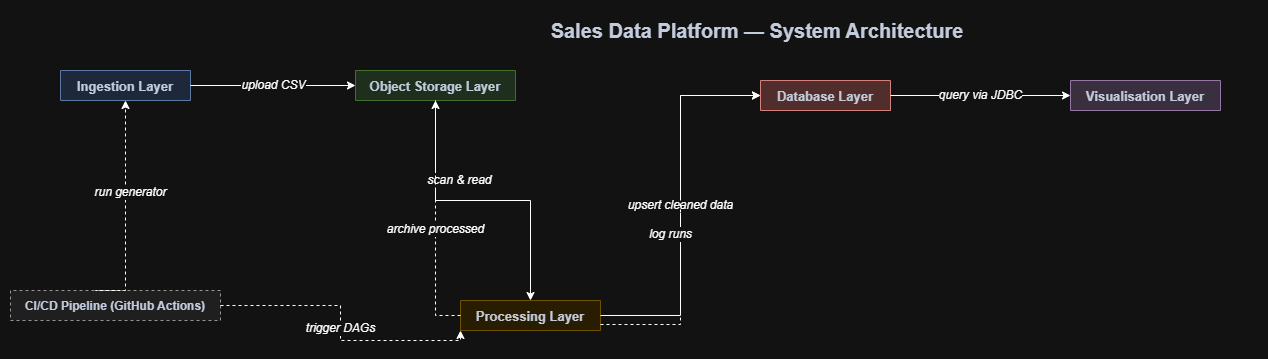

The diagram above was exported from draw.io. Its source (the exported page's mxGraphModel, read from the mxfile embedded in the PNG):
<mxGraphModel dx="1624" dy="814" grid="1" gridSize="10" guides="1" tooltips="1" connect="1" arrows="1" fold="1" page="1" pageScale="1" pageWidth="850" pageHeight="1100" math="0" shadow="0">
  <root>
    <mxCell id="0" />
    <mxCell id="1" parent="0" />
    <mxCell id="2nBxK5SF_WkDJOHKGngO-1" parent="1" style="text;html=1;strokeColor=none;fillColor=none;align=center;verticalAlign=middle;whiteSpace=wrap;rounded=0;fontSize=20;fontStyle=1;fontColor=#1e293b;" value="Sales Data Platform — System Architecture" vertex="1">
      <mxGeometry height="40" width="1000" x="327" y="30" as="geometry" />
    </mxCell>
    <mxCell id="2nBxK5SF_WkDJOHKGngO-2" collapsed="1" parent="1" style="swimlane;startSize=30;fillColor=#dae8fc;strokeColor=#6c8ebf;fontStyle=1;fontSize=13;fontColor=#1e293b;rounded=1;arcSize=5;" value="Ingestion Layer" vertex="1">
      <mxGeometry height="30" width="130" x="130" y="90" as="geometry">
        <mxRectangle height="280" width="260" x="60" y="100" as="alternateBounds" />
      </mxGeometry>
    </mxCell>
    <mxCell id="2nBxK5SF_WkDJOHKGngO-3" parent="2nBxK5SF_WkDJOHKGngO-2" style="rounded=1;whiteSpace=wrap;html=1;fillColor=#dae8fc;strokeColor=#6c8ebf;fontSize=12;fontStyle=1;" value="Data Generator&#10;(Python + Faker)" vertex="1">
      <mxGeometry height="60" width="200" x="30" y="50" as="geometry" />
    </mxCell>
    <mxCell id="2nBxK5SF_WkDJOHKGngO-4" parent="2nBxK5SF_WkDJOHKGngO-2" style="text;html=1;strokeColor=none;fillColor=none;align=left;verticalAlign=top;whiteSpace=wrap;fontSize=11;" value="• Generates synthetic sales CSVs&#10;• Timestamped unique filenames&#10;• ~2,300 records / 13 files per run" vertex="1">
      <mxGeometry height="70" width="220" x="20" y="120" as="geometry" />
    </mxCell>
    <mxCell id="2nBxK5SF_WkDJOHKGngO-5" parent="2nBxK5SF_WkDJOHKGngO-2" style="shape=cylinder3;whiteSpace=wrap;html=1;boundedLbl=1;backgroundOutline=1;size=10;fillColor=#dae8fc;strokeColor=#6c8ebf;fontSize=11;" value="CSV Files" vertex="1">
      <mxGeometry height="60" width="100" x="80" y="200" as="geometry" />
    </mxCell>
    <mxCell id="2nBxK5SF_WkDJOHKGngO-6" edge="1" parent="2nBxK5SF_WkDJOHKGngO-2" source="2nBxK5SF_WkDJOHKGngO-3" style="edgeStyle=orthogonalEdgeStyle;rounded=0;orthogonalLoop=1;jettySize=auto;exitX=0.5;exitY=1;exitDx=0;exitDy=0;entryX=0.5;entryY=0;entryDx=0;entryDy=0;" target="2nBxK5SF_WkDJOHKGngO-5">
      <mxGeometry relative="1" as="geometry" />
    </mxCell>
    <mxCell id="2nBxK5SF_WkDJOHKGngO-7" collapsed="1" parent="1" style="swimlane;startSize=30;fillColor=#d5e8d4;strokeColor=#82b366;fontStyle=1;fontSize=13;fontColor=#1e293b;rounded=1;arcSize=5;" value="Object Storage Layer" vertex="1">
      <mxGeometry height="30" width="160" x="425" y="90" as="geometry">
        <mxRectangle height="280" width="280" x="400" y="100" as="alternateBounds" />
      </mxGeometry>
    </mxCell>
    <mxCell id="2nBxK5SF_WkDJOHKGngO-8" parent="2nBxK5SF_WkDJOHKGngO-7" style="rounded=1;whiteSpace=wrap;html=1;fillColor=#d5e8d4;strokeColor=#82b366;fontSize=12;fontStyle=1;" value="MinIO&#10;(S3-Compatible)" vertex="1">
      <mxGeometry height="60" width="200" x="40" y="50" as="geometry" />
    </mxCell>
    <mxCell id="2nBxK5SF_WkDJOHKGngO-9" parent="2nBxK5SF_WkDJOHKGngO-7" style="shape=cylinder3;whiteSpace=wrap;html=1;boundedLbl=1;backgroundOutline=1;size=10;fillColor=#d5e8d4;strokeColor=#82b366;fontSize=11;" value="sales-data/raw/" vertex="1">
      <mxGeometry height="60" width="110" x="20" y="140" as="geometry" />
    </mxCell>
    <mxCell id="2nBxK5SF_WkDJOHKGngO-10" parent="2nBxK5SF_WkDJOHKGngO-7" style="shape=cylinder3;whiteSpace=wrap;html=1;boundedLbl=1;backgroundOutline=1;size=10;fillColor=#d5e8d4;strokeColor=#82b366;fontSize=11;" value="processed-data/&#10;archive/" vertex="1">
      <mxGeometry height="60" width="110" x="150" y="140" as="geometry" />
    </mxCell>
    <mxCell id="2nBxK5SF_WkDJOHKGngO-11" parent="2nBxK5SF_WkDJOHKGngO-7" style="text;html=1;strokeColor=none;fillColor=none;align=center;fontSize=11;fontStyle=2;" value="API: 9000  |  Console: 9001" vertex="1">
      <mxGeometry height="30" width="240" x="20" y="230" as="geometry" />
    </mxCell>
    <mxCell id="2nBxK5SF_WkDJOHKGngO-12" collapsed="1" parent="1" style="swimlane;startSize=30;fillColor=#fff2cc;strokeColor=#d6b656;fontStyle=1;fontSize=13;fontColor=#1e293b;rounded=1;arcSize=5;" value="Processing Layer" vertex="1">
      <mxGeometry height="30" width="140" x="530" y="320" as="geometry">
        <mxRectangle height="380" width="280" x="400" y="430" as="alternateBounds" />
      </mxGeometry>
    </mxCell>
    <mxCell id="2nBxK5SF_WkDJOHKGngO-13" parent="2nBxK5SF_WkDJOHKGngO-12" style="rounded=1;whiteSpace=wrap;html=1;fillColor=#fff2cc;strokeColor=#d6b656;fontSize=12;fontStyle=1;" value="Apache Airflow 2.8&#10;(Orchestrator)" vertex="1">
      <mxGeometry height="60" width="200" x="40" y="40" as="geometry" />
    </mxCell>
    <mxCell id="2nBxK5SF_WkDJOHKGngO-14" parent="2nBxK5SF_WkDJOHKGngO-12" style="rounded=1;whiteSpace=wrap;html=1;fillColor=#fffacd;strokeColor=#d6b656;fontSize=11;fontStyle=1;" value="sales_pipeline DAG" vertex="1">
      <mxGeometry height="30" width="240" x="20" y="120" as="geometry" />
    </mxCell>
    <mxCell id="2nBxK5SF_WkDJOHKGngO-15" parent="2nBxK5SF_WkDJOHKGngO-12" style="rounded=1;whiteSpace=wrap;html=1;fillColor=#ffffff;strokeColor=#d6b656;fontSize=11;" value="① list_new_files" vertex="1">
      <mxGeometry height="30" width="200" x="40" y="160" as="geometry" />
    </mxCell>
    <mxCell id="2nBxK5SF_WkDJOHKGngO-16" parent="2nBxK5SF_WkDJOHKGngO-12" style="rounded=1;whiteSpace=wrap;html=1;fillColor=#ffffff;strokeColor=#d6b656;fontSize=11;" value="② validate_files" vertex="1">
      <mxGeometry height="30" width="200" x="40" y="195" as="geometry" />
    </mxCell>
    <mxCell id="2nBxK5SF_WkDJOHKGngO-17" parent="2nBxK5SF_WkDJOHKGngO-12" style="rounded=1;whiteSpace=wrap;html=1;fillColor=#ffffff;strokeColor=#d6b656;fontSize=11;" value="③ process_and_load" vertex="1">
      <mxGeometry height="30" width="200" x="40" y="230" as="geometry" />
    </mxCell>
    <mxCell id="2nBxK5SF_WkDJOHKGngO-18" parent="2nBxK5SF_WkDJOHKGngO-12" style="rounded=1;whiteSpace=wrap;html=1;fillColor=#ffffff;strokeColor=#d6b656;fontSize=11;" value="④ refresh_materialized_views" vertex="1">
      <mxGeometry height="30" width="200" x="40" y="265" as="geometry" />
    </mxCell>
    <mxCell id="2nBxK5SF_WkDJOHKGngO-19" parent="2nBxK5SF_WkDJOHKGngO-12" style="rounded=1;whiteSpace=wrap;html=1;fillColor=#ffffff;strokeColor=#d6b656;fontSize=11;" value="⑤ archive_files" vertex="1">
      <mxGeometry height="30" width="200" x="40" y="300" as="geometry" />
    </mxCell>
    <mxCell id="2nBxK5SF_WkDJOHKGngO-20" parent="2nBxK5SF_WkDJOHKGngO-12" style="rounded=1;whiteSpace=wrap;html=1;fillColor=#ffffff;strokeColor=#d6b656;fontSize=11;" value="⑥ log_runs" vertex="1">
      <mxGeometry height="30" width="200" x="40" y="335" as="geometry" />
    </mxCell>
    <mxCell id="2nBxK5SF_WkDJOHKGngO-21" collapsed="1" parent="1" style="swimlane;startSize=30;fillColor=#f8cecc;strokeColor=#b85450;fontStyle=1;fontSize=13;fontColor=#1e293b;rounded=1;arcSize=5;" value="Database Layer" vertex="1">
      <mxGeometry height="30" width="130" x="830" y="100" as="geometry">
        <mxRectangle height="430" width="300" x="760" y="100" as="alternateBounds" />
      </mxGeometry>
    </mxCell>
    <mxCell id="2nBxK5SF_WkDJOHKGngO-22" parent="2nBxK5SF_WkDJOHKGngO-21" style="rounded=1;whiteSpace=wrap;html=1;fillColor=#f8cecc;strokeColor=#b85450;fontSize=12;fontStyle=1;" value="PostgreSQL 15&#10;(Data Warehouse)" vertex="1">
      <mxGeometry height="60" width="200" x="50" y="45" as="geometry" />
    </mxCell>
    <mxCell id="2nBxK5SF_WkDJOHKGngO-23" parent="2nBxK5SF_WkDJOHKGngO-21" style="shape=table;startSize=30;container=1;collapsible=1;childLayout=tableLayout;fixedRows=1;rowLines=0;fontStyle=1;align=center;resizeLast=1;fillColor=#f8cecc;strokeColor=#b85450;fontSize=11;" value="fact_sales" vertex="1">
      <mxGeometry height="120" width="120" x="20" y="130" as="geometry" />
    </mxCell>
    <mxCell id="2nBxK5SF_WkDJOHKGngO-24" parent="2nBxK5SF_WkDJOHKGngO-23" style="shape=tableRow;horizontal=0;startSize=0;swimlaneHead=0;swimlaneBody=0;fillColor=none;collapsible=0;dropTarget=0;points=[[0,0.5],[1,0.5]];portConstraint=eastwest;fontSize=11;top=0;left=0;right=0;bottom=1;" value="" vertex="1">
      <mxGeometry height="20" width="120" y="30" as="geometry" />
    </mxCell>
    <mxCell id="2nBxK5SF_WkDJOHKGngO-25" parent="2nBxK5SF_WkDJOHKGngO-24" style="shape=partialRectangle;connectable=0;fillColor=none;top=0;left=0;bottom=0;right=0;fontStyle=1;overflow=hidden;" value="PK sale_id" vertex="1">
      <mxGeometry height="20" width="120" as="geometry" />
    </mxCell>
    <mxCell id="2nBxK5SF_WkDJOHKGngO-26" parent="2nBxK5SF_WkDJOHKGngO-23" style="shape=tableRow;horizontal=0;startSize=0;swimlaneHead=0;swimlaneBody=0;fillColor=none;collapsible=0;dropTarget=0;points=[[0,0.5],[1,0.5]];portConstraint=eastwest;fontSize=11;top=0;left=0;right=0;bottom=1;" value="" vertex="1">
      <mxGeometry height="20" width="120" y="50" as="geometry" />
    </mxCell>
    <mxCell id="2nBxK5SF_WkDJOHKGngO-27" parent="2nBxK5SF_WkDJOHKGngO-26" style="shape=partialRectangle;connectable=0;fillColor=none;top=0;left=0;bottom=0;right=0;overflow=hidden;" value="order_id" vertex="1">
      <mxGeometry height="20" width="120" as="geometry" />
    </mxCell>
    <mxCell id="2nBxK5SF_WkDJOHKGngO-28" parent="2nBxK5SF_WkDJOHKGngO-23" style="shape=tableRow;horizontal=0;startSize=0;swimlaneHead=0;swimlaneBody=0;fillColor=none;collapsible=0;dropTarget=0;points=[[0,0.5],[1,0.5]];portConstraint=eastwest;fontSize=11;top=0;left=0;right=0;bottom=1;" value="" vertex="1">
      <mxGeometry height="20" width="120" y="70" as="geometry" />
    </mxCell>
    <mxCell id="2nBxK5SF_WkDJOHKGngO-29" parent="2nBxK5SF_WkDJOHKGngO-28" style="shape=partialRectangle;connectable=0;fillColor=none;top=0;left=0;bottom=0;right=0;overflow=hidden;" value="FK customer_id" vertex="1">
      <mxGeometry height="20" width="120" as="geometry" />
    </mxCell>
    <mxCell id="2nBxK5SF_WkDJOHKGngO-30" parent="2nBxK5SF_WkDJOHKGngO-23" style="shape=tableRow;horizontal=0;startSize=0;swimlaneHead=0;swimlaneBody=0;fillColor=none;collapsible=0;dropTarget=0;points=[[0,0.5],[1,0.5]];portConstraint=eastwest;fontSize=11;top=0;left=0;right=0;bottom=0;" value="" vertex="1">
      <mxGeometry height="20" width="120" y="90" as="geometry" />
    </mxCell>
    <mxCell id="2nBxK5SF_WkDJOHKGngO-31" parent="2nBxK5SF_WkDJOHKGngO-30" style="shape=partialRectangle;connectable=0;fillColor=none;top=0;left=0;bottom=0;right=0;overflow=hidden;" value="FK product_id" vertex="1">
      <mxGeometry height="20" width="120" as="geometry" />
    </mxCell>
    <mxCell id="2nBxK5SF_WkDJOHKGngO-32" parent="2nBxK5SF_WkDJOHKGngO-21" style="rounded=1;whiteSpace=wrap;html=1;fillColor=#f8cecc;strokeColor=#b85450;fontSize=11;" value="dim_products" vertex="1">
      <mxGeometry height="50" width="120" x="160" y="130" as="geometry" />
    </mxCell>
    <mxCell id="2nBxK5SF_WkDJOHKGngO-33" parent="2nBxK5SF_WkDJOHKGngO-21" style="rounded=1;whiteSpace=wrap;html=1;fillColor=#f8cecc;strokeColor=#b85450;fontSize=11;" value="dim_customers" vertex="1">
      <mxGeometry height="50" width="120" x="160" y="195" as="geometry" />
    </mxCell>
    <mxCell id="2nBxK5SF_WkDJOHKGngO-34" parent="2nBxK5SF_WkDJOHKGngO-21" style="rounded=1;whiteSpace=wrap;html=1;fillColor=#f8d7da;strokeColor=#b85450;fontSize=11;fontStyle=2;" value="mv_monthly_sales&#10;(Materialised View)" vertex="1">
      <mxGeometry height="50" width="120" x="20" y="275" as="geometry" />
    </mxCell>
    <mxCell id="2nBxK5SF_WkDJOHKGngO-35" parent="2nBxK5SF_WkDJOHKGngO-21" style="rounded=1;whiteSpace=wrap;html=1;fillColor=#f8d7da;strokeColor=#b85450;fontSize=11;fontStyle=2;" value="v_product_performance&#10;(View)" vertex="1">
      <mxGeometry height="50" width="125" x="155" y="275" as="geometry" />
    </mxCell>
    <mxCell id="2nBxK5SF_WkDJOHKGngO-36" parent="2nBxK5SF_WkDJOHKGngO-21" style="rounded=1;whiteSpace=wrap;html=1;fillColor=#f8cecc;strokeColor=#b85450;fontSize=11;" value="pipeline_runs&#10;(Audit Log)" vertex="1">
      <mxGeometry height="50" width="140" x="80" y="345" as="geometry" />
    </mxCell>
    <mxCell id="2nBxK5SF_WkDJOHKGngO-37" parent="2nBxK5SF_WkDJOHKGngO-21" style="text;html=1;strokeColor=none;fillColor=none;align=center;fontSize=11;fontStyle=2;" value="Port: 5432" vertex="1">
      <mxGeometry height="20" width="100" x="100" y="400" as="geometry" />
    </mxCell>
    <mxCell id="2nBxK5SF_WkDJOHKGngO-38" collapsed="1" parent="1" style="swimlane;startSize=30;fillColor=#e1d5e7;strokeColor=#9673a6;fontStyle=1;fontSize=13;fontColor=#1e293b;rounded=1;arcSize=5;" value="Visualisation Layer" vertex="1">
      <mxGeometry height="30" width="150" x="1140" y="100" as="geometry">
        <mxRectangle height="430" width="280" x="1140" y="100" as="alternateBounds" />
      </mxGeometry>
    </mxCell>
    <mxCell id="2nBxK5SF_WkDJOHKGngO-39" parent="2nBxK5SF_WkDJOHKGngO-38" style="rounded=1;whiteSpace=wrap;html=1;fillColor=#e1d5e7;strokeColor=#9673a6;fontSize=12;fontStyle=1;" value="Metabase&#10;(BI &amp; Dashboards)" vertex="1">
      <mxGeometry height="60" width="200" x="40" y="45" as="geometry" />
    </mxCell>
    <mxCell id="2nBxK5SF_WkDJOHKGngO-40" parent="2nBxK5SF_WkDJOHKGngO-38" style="rounded=1;whiteSpace=wrap;html=1;fillColor=#d8c4e8;strokeColor=#9673a6;fontSize=11;fontStyle=1;" value="Models (Reusable)" vertex="1">
      <mxGeometry height="30" width="240" x="20" y="120" as="geometry" />
    </mxCell>
    <mxCell id="2nBxK5SF_WkDJOHKGngO-41" parent="2nBxK5SF_WkDJOHKGngO-38" style="rounded=1;whiteSpace=wrap;html=1;fillColor=#fff;strokeColor=#9673a6;fontSize=10;" value="Sales Core" vertex="1">
      <mxGeometry height="25" width="110" x="20" y="158" as="geometry" />
    </mxCell>
    <mxCell id="2nBxK5SF_WkDJOHKGngO-42" parent="2nBxK5SF_WkDJOHKGngO-38" style="rounded=1;whiteSpace=wrap;html=1;fillColor=#fff;strokeColor=#9673a6;fontSize=10;" value="Monthly Revenue" vertex="1">
      <mxGeometry height="25" width="115" x="145" y="158" as="geometry" />
    </mxCell>
    <mxCell id="2nBxK5SF_WkDJOHKGngO-43" parent="2nBxK5SF_WkDJOHKGngO-38" style="rounded=1;whiteSpace=wrap;html=1;fillColor=#fff;strokeColor=#9673a6;fontSize=10;" value="Product Performance" vertex="1">
      <mxGeometry height="25" width="110" x="20" y="188" as="geometry" />
    </mxCell>
    <mxCell id="2nBxK5SF_WkDJOHKGngO-44" parent="2nBxK5SF_WkDJOHKGngO-38" style="rounded=1;whiteSpace=wrap;html=1;fillColor=#fff;strokeColor=#9673a6;fontSize=10;" value="Regional Performance" vertex="1">
      <mxGeometry height="25" width="115" x="145" y="188" as="geometry" />
    </mxCell>
    <mxCell id="2nBxK5SF_WkDJOHKGngO-45" parent="2nBxK5SF_WkDJOHKGngO-38" style="rounded=1;whiteSpace=wrap;html=1;fillColor=#d8c4e8;strokeColor=#9673a6;fontSize=11;fontStyle=1;" value="Dashboards" vertex="1">
      <mxGeometry height="30" width="240" x="20" y="230" as="geometry" />
    </mxCell>
    <mxCell id="2nBxK5SF_WkDJOHKGngO-46" parent="2nBxK5SF_WkDJOHKGngO-38" style="rounded=1;whiteSpace=wrap;html=1;fillColor=#fff;strokeColor=#9673a6;fontSize=10;" value="📊 Sales Overview" vertex="1">
      <mxGeometry height="25" width="110" x="20" y="268" as="geometry" />
    </mxCell>
    <mxCell id="2nBxK5SF_WkDJOHKGngO-47" parent="2nBxK5SF_WkDJOHKGngO-38" style="rounded=1;whiteSpace=wrap;html=1;fillColor=#fff;strokeColor=#9673a6;fontSize=10;" value="🏆 Product Performance" vertex="1">
      <mxGeometry height="25" width="115" x="145" y="268" as="geometry" />
    </mxCell>
    <mxCell id="2nBxK5SF_WkDJOHKGngO-48" parent="2nBxK5SF_WkDJOHKGngO-38" style="rounded=1;whiteSpace=wrap;html=1;fillColor=#fff;strokeColor=#9673a6;fontSize=10;" value="📍 Regional Performance" vertex="1">
      <mxGeometry height="25" width="110" x="20" y="298" as="geometry" />
    </mxCell>
    <mxCell id="2nBxK5SF_WkDJOHKGngO-49" parent="2nBxK5SF_WkDJOHKGngO-38" style="rounded=1;whiteSpace=wrap;html=1;fillColor=#fff;strokeColor=#9673a6;fontSize=10;" value="⚙ Pipeline Health" vertex="1">
      <mxGeometry height="25" width="115" x="145" y="298" as="geometry" />
    </mxCell>
    <mxCell id="2nBxK5SF_WkDJOHKGngO-50" parent="2nBxK5SF_WkDJOHKGngO-38" style="text;html=1;strokeColor=none;fillColor=none;align=center;fontSize=11;fontStyle=2;" value="Port: 3000" vertex="1">
      <mxGeometry height="20" width="100" x="90" y="340" as="geometry" />
    </mxCell>
    <mxCell id="2nBxK5SF_WkDJOHKGngO-51" collapsed="1" parent="1" style="swimlane;startSize=30;fillColor=#f0f0f0;strokeColor=#666666;fontStyle=1;fontSize=12;fontColor=#1e293b;rounded=1;arcSize=5;dashed=1;" value="CI/CD Pipeline (GitHub Actions)" vertex="1">
      <mxGeometry height="30" width="210" x="80" y="310" as="geometry">
        <mxRectangle height="260" width="260" x="60" y="430" as="alternateBounds" />
      </mxGeometry>
    </mxCell>
    <mxCell id="2nBxK5SF_WkDJOHKGngO-52" parent="2nBxK5SF_WkDJOHKGngO-51" style="rounded=1;whiteSpace=wrap;html=1;fillColor=#f0f0f0;strokeColor=#666;fontSize=11;fontStyle=1;" value="CI (every push)" vertex="1">
      <mxGeometry height="30" width="220" x="20" y="45" as="geometry" />
    </mxCell>
    <mxCell id="2nBxK5SF_WkDJOHKGngO-53" parent="2nBxK5SF_WkDJOHKGngO-51" style="text;html=1;strokeColor=none;fillColor=none;align=left;fontSize=10;" value="Lint → Build → Integration Test → Security Scan" vertex="1">
      <mxGeometry height="40" width="220" x="20" y="78" as="geometry" />
    </mxCell>
    <mxCell id="2nBxK5SF_WkDJOHKGngO-54" parent="2nBxK5SF_WkDJOHKGngO-51" style="rounded=1;whiteSpace=wrap;html=1;fillColor=#f0f0f0;strokeColor=#666;fontSize=11;fontStyle=1;" value="CD (merge to main)" vertex="1">
      <mxGeometry height="30" width="220" x="20" y="130" as="geometry" />
    </mxCell>
    <mxCell id="2nBxK5SF_WkDJOHKGngO-55" parent="2nBxK5SF_WkDJOHKGngO-51" style="text;html=1;strokeColor=none;fillColor=none;align=left;fontSize=10;" value="Deploy → Seed → Trigger Pipeline → Validate → Report" vertex="1">
      <mxGeometry height="40" width="220" x="20" y="163" as="geometry" />
    </mxCell>
    <mxCell id="2nBxK5SF_WkDJOHKGngO-56" parent="2nBxK5SF_WkDJOHKGngO-51" style="rounded=1;whiteSpace=wrap;html=1;fillColor=#f0f0f0;strokeColor=#666;fontSize=11;fontStyle=1;" value="tests/  (pytest)" vertex="1">
      <mxGeometry height="30" width="220" x="20" y="215" as="geometry" />
    </mxCell>
    <mxCell id="2nBxK5SF_WkDJOHKGngO-57" edge="1" parent="1" source="2nBxK5SF_WkDJOHKGngO-5" style="edgeStyle=orthogonalEdgeStyle;rounded=0;html=1;exitX=1;exitY=0.5;exitDx=0;exitDy=0;entryX=0;entryY=0.5;entryDx=0;entryDy=0;fontStyle=2;fontSize=10;" target="2nBxK5SF_WkDJOHKGngO-9" value="&lt;font style=&quot;font-size: 12px;&quot;&gt;upload CSV&lt;/font&gt;">
      <mxGeometry relative="1" as="geometry" />
    </mxCell>
    <mxCell id="2nBxK5SF_WkDJOHKGngO-58" edge="1" parent="1" source="2nBxK5SF_WkDJOHKGngO-8" style="edgeStyle=orthogonalEdgeStyle;rounded=0;html=1;exitX=0.5;exitY=1;exitDx=0;exitDy=0;entryX=0.5;entryY=0;entryDx=0;entryDy=0;fontStyle=2;fontSize=10;" target="2nBxK5SF_WkDJOHKGngO-13" value="&lt;font style=&quot;font-size: 12px;&quot;&gt;scan &amp;amp; read&lt;/font&gt;">
      <mxGeometry relative="1" x="-0.1613" y="20" as="geometry">
        <mxPoint as="offset" />
      </mxGeometry>
    </mxCell>
    <mxCell id="2nBxK5SF_WkDJOHKGngO-59" edge="1" parent="1" source="2nBxK5SF_WkDJOHKGngO-13" style="edgeStyle=orthogonalEdgeStyle;rounded=0;html=1;exitX=1;exitY=0.5;exitDx=0;exitDy=0;entryX=0;entryY=0.5;entryDx=0;entryDy=0;fontStyle=2;fontSize=10;" target="2nBxK5SF_WkDJOHKGngO-22" value="&lt;font style=&quot;font-size: 12px;&quot;&gt;upsert cleaned data&lt;/font&gt;">
      <mxGeometry relative="1" as="geometry" />
    </mxCell>
    <mxCell id="2nBxK5SF_WkDJOHKGngO-60" edge="1" parent="1" source="2nBxK5SF_WkDJOHKGngO-13" style="edgeStyle=orthogonalEdgeStyle;rounded=0;html=1;dashed=1;exitX=0;exitY=0.5;exitDx=0;exitDy=0;entryX=0.5;entryY=1;entryDx=0;entryDy=0;fontStyle=2;fontSize=10;" target="2nBxK5SF_WkDJOHKGngO-10" value="&lt;font style=&quot;font-size: 12px;&quot;&gt;archive processed&lt;/font&gt;">
      <mxGeometry relative="1" x="-0.1566" y="-10" as="geometry">
        <mxPoint x="-10" y="-10" as="offset" />
      </mxGeometry>
    </mxCell>
    <mxCell id="2nBxK5SF_WkDJOHKGngO-61" edge="1" parent="1" source="2nBxK5SF_WkDJOHKGngO-22" style="edgeStyle=orthogonalEdgeStyle;rounded=0;html=1;exitX=1;exitY=0.5;exitDx=0;exitDy=0;entryX=0;entryY=0.5;entryDx=0;entryDy=0;fontStyle=2;fontSize=10;" target="2nBxK5SF_WkDJOHKGngO-39" value="&lt;font style=&quot;font-size: 12px;&quot;&gt;query via JDBC&lt;/font&gt;">
      <mxGeometry relative="1" as="geometry" />
    </mxCell>
    <mxCell id="2nBxK5SF_WkDJOHKGngO-62" edge="1" parent="1" source="2nBxK5SF_WkDJOHKGngO-51" style="edgeStyle=orthogonalEdgeStyle;rounded=0;html=1;dashed=1;exitX=1;exitY=0.5;exitDx=0;exitDy=0;entryX=0;entryY=1;entryDx=0;entryDy=0;fontStyle=2;fontSize=10;" target="2nBxK5SF_WkDJOHKGngO-13" value="&lt;font style=&quot;font-size: 12px;&quot;&gt;trigger DAGs&lt;/font&gt;">
      <mxGeometry relative="1" as="geometry" />
    </mxCell>
    <mxCell id="2nBxK5SF_WkDJOHKGngO-63" edge="1" parent="1" source="2nBxK5SF_WkDJOHKGngO-51" style="edgeStyle=orthogonalEdgeStyle;rounded=0;html=1;dashed=1;exitX=0.5;exitY=0;exitDx=0;exitDy=0;entryX=0.5;entryY=1;entryDx=0;entryDy=0;fontStyle=2;fontSize=10;" target="2nBxK5SF_WkDJOHKGngO-3" value="&lt;font style=&quot;font-size: 12px;&quot;&gt;run generator&lt;/font&gt;">
      <mxGeometry relative="1" x="0.2353" y="-5" as="geometry">
        <mxPoint as="offset" />
        <Array as="points">
          <mxPoint x="165" y="310" />
          <mxPoint x="125" y="310" />
        </Array>
      </mxGeometry>
    </mxCell>
    <mxCell id="2nBxK5SF_WkDJOHKGngO-64" edge="1" parent="1" source="2nBxK5SF_WkDJOHKGngO-13" style="edgeStyle=orthogonalEdgeStyle;rounded=0;html=1;dashed=1;exitX=1;exitY=0.8;exitDx=0;exitDy=0;entryX=0;entryY=0.5;entryDx=0;entryDy=0;fontStyle=2;fontSize=10;" target="2nBxK5SF_WkDJOHKGngO-36" value="&lt;font style=&quot;font-size: 12px;&quot;&gt;log runs&lt;/font&gt;">
      <mxGeometry relative="1" x="-0.127" y="10" as="geometry">
        <mxPoint as="offset" />
      </mxGeometry>
    </mxCell>
  </root>
</mxGraphModel>